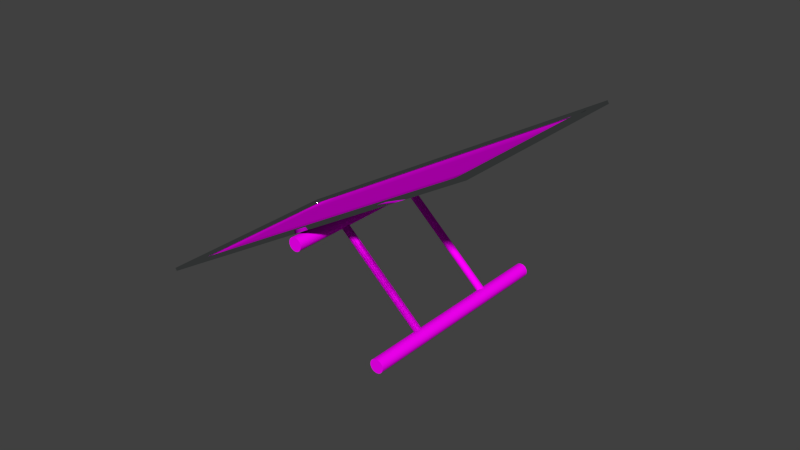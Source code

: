 # Source: solarzelle.blend  (saved by Blender 2.75.0; exported with 4.5.12 LTS)
import bpy
from mathutils import Matrix  # noqa: F401  (used for matrix-valued properties, if any)

bpy.ops.wm.read_factory_settings(use_empty=True)
scene = bpy.context.scene
scene.name = 'Scene'

# ---- collections
col_collection_1 = bpy.data.collections.new('Collection 1'); scene.collection.children.link(col_collection_1)

# ---- images (referenced by path relative to the original .blend; pixels are not part of the script)
import os
ASSET_DIR = os.environ.get("B2B_ASSET_DIR", "")  # directory of the original .blend (textures are referenced by path, not embedded)
HERE = os.path.dirname(os.path.abspath(__file__))  # packed textures are extracted next to this script under _unpacked/

def load_image(name, relpath, width, height, colorspace="sRGB"):
    """Load a texture the original file referenced (path relative to the .blend, or extracted next to this script)."""
    p = next((c for c in (os.path.join(HERE, relpath), os.path.join(ASSET_DIR, relpath)) if relpath and os.path.exists(c)), "")
    if p:
        img = bpy.data.images.load(p, check_existing=True)
        img.name = name
    else:  # same state as the original file: an image datablock whose file is absent (Cycles renders it pink)
        img = bpy.data.images.new(name, width, height)
        img.source = "FILE"
        img.filepath = "//" + (relpath or name)
    img.colorspace_settings.name = colorspace
    return img
img_solarzellentextur_512_jpg = load_image('solarzellentextur_512.jpg', 'solarzellentextur_512.jpg', 1024, 1024, 'sRGB')

# ---- materials (node trees are filled in below, after node groups)
mat_material_001 = bpy.data.materials.new('Material.001')
mat_material_001.alpha_threshold = 0.0
mat_material_001.roughness = 0.5
mat_material_002 = bpy.data.materials.new('Material.002')
mat_material_002.alpha_threshold = 0.0
mat_material_002.roughness = 0.5
mat_material_003 = bpy.data.materials.new('Material.003')
mat_material_003.alpha_threshold = 0.0
mat_material_003.roughness = 0.5

# ---- material node trees
mat_material_001.use_nodes = True; mat_material_001.node_tree.nodes.clear()
_N = mat_material_001.node_tree.nodes; _L = mat_material_001.node_tree.links
n0 = _N.new('ShaderNodeOutputMaterial'); n0.name = 'Material Output'; n0.location = (300, 300)
n1 = _N.new('ShaderNodeBsdfDiffuse'); n1.name = 'Diffuse BSDF'; n1.location = (10, 300)
n2 = _N.new('ShaderNodeTexImage'); n2.name = 'Image Texture'; n2.location = (-180, 300)
n2.width = 140
n2.image = img_solarzellentextur_512_jpg
_L.new(n1.outputs[0], n0.inputs[0])
_L.new(n2.outputs[0], n1.inputs[0])
n0.is_active_output = True
mat_material_002.use_nodes = True; mat_material_002.node_tree.nodes.clear()
_N = mat_material_002.node_tree.nodes; _L = mat_material_002.node_tree.links
n0 = _N.new('ShaderNodeOutputMaterial'); n0.name = 'Material Output'; n0.location = (300, 300)
n1 = _N.new('ShaderNodeBsdfAnisotropic'); n1.name = 'Glossy BSDF'; n1.location = (10, 300)
n1.distribution = 'GGX'
n1.inputs[0].default_value = (0.551, 0.6038, 0.6038, 1.0)
n1.inputs[1].default_value = 0.0
_L.new(n1.outputs[0], n0.inputs[0])
n0.is_active_output = True
mat_material_003.use_nodes = True; mat_material_003.node_tree.nodes.clear()
_N = mat_material_003.node_tree.nodes; _L = mat_material_003.node_tree.links
n0 = _N.new('ShaderNodeOutputMaterial'); n0.name = 'Material Output'; n0.location = (300, 300)
n1 = _N.new('ShaderNodeBsdfDiffuse'); n1.name = 'Diffuse BSDF'; n1.location = (10, 300)
_L.new(n1.outputs[0], n0.inputs[0])
n0.is_active_output = True

# ---- world
world_world = bpy.data.worlds.new('World'); scene.world = world_world
world_world.color = (0.05088, 0.05088, 0.05088)
world_world.use_sun_shadow = False
world_world.sun_shadow_jitter_overblur = 0.0
world_world.cycles.sampling_method = 'MANUAL'
world_world.cycles.sample_map_resolution = 256

# ---- meshes
me_circle_008 = bpy.data.meshes.new('Circle.008')
me_circle_008.from_pydata([(0.0, 1.0, 0.0), (-0.1951, 0.9808, 0.0), (-0.3827, 0.9239, 0.0), (-0.5556, 0.8315, 0.0), (-0.7071, 0.7071, 0.0), (-0.8315, 0.5556, 0.0), (-0.9239, 0.3827, 0.0), (-0.9808, 0.1951, 0.0), (-1.0, 7.55e-08, 0.0), (-0.9808, -0.1951, 0.0), (-0.9239, -0.3827, 0.0), (-0.8315, -0.5556, 0.0), (-0.7071, -0.7071, 0.0), (-0.5556, -0.8315, 0.0), (-0.3827, -0.9239, 0.0), (-0.1951, -0.9808, 0.0), (3.258e-07, -1.0, 0.0), (0.1951, -0.9808, 0.0), (0.3827, -0.9239, 0.0), (0.5556, -0.8315, 0.0), (0.7071, -0.7071, 0.0), (0.8315, -0.5556, 0.0), (0.9239, -0.3827, 0.0), (0.9808, -0.1951, 0.0), (1.0, 9.656e-07, 0.0), (0.9808, 0.1951, 0.0), (0.9239, 0.3827, 0.0), (0.8315, 0.5556, 0.0), (0.7071, 0.7071, 0.0), (0.5556, 0.8315, 0.0), (0.3827, 0.9239, 0.0), (0.1951, 0.9808, 0.0), (-0.1951, 0.9808, 34.54), (0.0, 1.0, 34.54), (-0.3827, 0.9239, 34.54), (-0.5556, 0.8315, 34.54), (-0.7071, 0.7071, 34.54), (-0.8315, 0.5556, 34.54), (-0.9239, 0.3827, 34.54), (-0.9808, 0.1951, 34.54), (-1.0, 7.55e-08, 34.54), (-0.9808, -0.1951, 34.54), (-0.9239, -0.3827, 34.54), (-0.8315, -0.5556, 34.54), (-0.7071, -0.7071, 34.54), (-0.5556, -0.8315, 34.54), (-0.3827, -0.9239, 34.54), (-0.1951, -0.9808, 34.54), (3.258e-07, -1.0, 34.54), (0.1951, -0.9808, 34.54), (0.3827, -0.9239, 34.54), (0.5556, -0.8315, 34.54), (0.7071, -0.7071, 34.54), (0.8315, -0.5556, 34.54), (0.9239, -0.3827, 34.54), (0.9808, -0.1951, 34.54), (1.0, 9.656e-07, 34.54), (0.9808, 0.1951, 34.54), (0.9239, 0.3827, 34.54), (0.8315, 0.5556, 34.54), (0.7071, 0.7071, 34.54), (0.5556, 0.8315, 34.54), (0.3827, 0.9239, 34.54), (0.1951, 0.9808, 34.54), (0.0, -23.9, 0.0), (-0.1951, -23.92, 5.814e-09), (-0.3827, -23.98, 1.14e-08), (-0.5556, -24.07, 1.656e-08), (-0.7071, -24.2, 2.107e-08), (-0.8315, -24.35, 2.478e-08), (-0.9239, -24.52, 2.753e-08), (-0.9808, -24.71, 2.923e-08), (-1.0, -24.9, 2.98e-08), (-0.9808, -25.1, 2.923e-08), (-0.9239, -25.29, 2.753e-08), (-0.8315, -25.46, 2.478e-08), (-0.7071, -25.61, 2.107e-08), (-0.5556, -25.73, 1.656e-08), (-0.3827, -25.83, 1.14e-08), (-0.1951, -25.88, 5.814e-09), (3.258e-07, -25.9, -9.711e-15), (0.1951, -25.88, -5.814e-09), (0.3827, -25.83, -1.14e-08), (0.5556, -25.73, -1.656e-08), (0.7071, -25.61, -2.107e-08), (0.8315, -25.46, -2.478e-08), (0.9239, -25.29, -2.753e-08), (0.9808, -25.1, -2.923e-08), (1.0, -24.9, -2.98e-08), (0.9808, -24.71, -2.923e-08), (0.9239, -24.52, -2.753e-08), (0.8315, -24.35, -2.478e-08), (0.7071, -24.2, -2.107e-08), (0.5556, -24.07, -1.656e-08), (0.3827, -23.98, -1.14e-08), (0.1951, -23.92, -5.814e-09), (-0.1951, -23.92, 34.54), (1.029e-06, -23.9, 34.54), (-0.3827, -23.98, 34.54), (-0.5556, -24.07, 34.54), (-0.7071, -24.2, 34.54), (-0.8315, -24.35, 34.54), (-0.9239, -24.52, 34.54), (-0.9808, -24.71, 34.54), (-1.0, -24.9, 34.54), (-0.9808, -25.1, 34.54), (-0.9239, -25.29, 34.54), (-0.8315, -25.46, 34.54), (-0.7071, -25.61, 34.54), (-0.5556, -25.73, 34.54), (-0.3827, -25.83, 34.54), (-0.1951, -25.88, 34.54), (1.355e-06, -25.9, 34.54), (0.1951, -25.88, 34.54), (0.3827, -25.83, 34.54), (0.5556, -25.73, 34.54), (0.7071, -25.61, 34.54), (0.8315, -25.46, 34.54), (0.9239, -25.29, 34.54), (0.9808, -25.1, 34.54), (1.0, -24.9, 34.54), (0.9808, -24.71, 34.54), (0.9239, -24.52, 34.54), (0.8315, -24.35, 34.54), (0.7071, -24.2, 34.54), (0.5556, -24.07, 34.54), (0.3827, -23.98, 34.54), (0.1951, -23.92, 34.54), (0.0, -23.9, 0.0), (-0.1951, -23.92, 5.814e-09), (-0.3827, -23.98, 1.14e-08), (-0.5556, -24.07, 1.656e-08), (-0.7071, -24.2, 2.107e-08), (-0.8315, -24.35, 2.478e-08), (-0.9239, -24.52, 2.753e-08), (-0.9808, -24.71, 2.923e-08), (-1.0, -24.9, 2.98e-08), (-0.9808, -25.1, 2.923e-08), (-0.9239, -25.29, 2.753e-08), (-0.8315, -25.46, 2.478e-08), (-0.7071, -25.61, 2.107e-08), (-0.5556, -25.73, 1.656e-08), (-0.3827, -25.83, 1.14e-08), (-0.1951, -25.88, 5.814e-09), (3.258e-07, -25.9, -9.711e-15), (0.1951, -25.88, -5.814e-09), (0.3827, -25.83, -1.14e-08), (0.5556, -25.73, -1.656e-08), (0.7071, -25.61, -2.107e-08), (0.8315, -25.46, -2.478e-08), (0.9239, -25.29, -2.753e-08), (0.9808, -25.1, -2.923e-08), (1.0, -24.9, -2.98e-08), (0.9808, -24.71, -2.923e-08), (0.9239, -24.52, -2.753e-08), (0.8315, -24.35, -2.478e-08), (0.7071, -24.2, -2.107e-08), (0.5556, -24.07, -1.656e-08), (0.3827, -23.98, -1.14e-08), (0.1951, -23.92, -5.814e-09), (-0.1951, -23.92, 34.54), (1.029e-06, -23.9, 34.54), (-0.3827, -23.98, 34.54), (-0.5556, -24.07, 34.54), (-0.7071, -24.2, 34.54), (-0.8315, -24.35, 34.54), (-0.9239, -24.52, 34.54), (-0.9808, -24.71, 34.54), (-1.0, -24.9, 34.54), (-0.9808, -25.1, 34.54), (-0.9239, -25.29, 34.54), (-0.8315, -25.46, 34.54), (-0.7071, -25.61, 34.54), (-0.5556, -25.73, 34.54), (-0.3827, -25.83, 34.54), (-0.1951, -25.88, 34.54), (1.355e-06, -25.9, 34.54), (0.1951, -25.88, 34.54), (0.3827, -25.83, 34.54), (0.5556, -25.73, 34.54), (0.7071, -25.61, 34.54), (0.8315, -25.46, 34.54), (0.9239, -25.29, 34.54), (0.9808, -25.1, 34.54), (1.0, -24.9, 34.54), (0.9808, -24.71, 34.54), (0.9239, -24.52, 34.54), (0.8315, -24.35, 34.54), (0.7071, -24.2, 34.54), (0.5556, -24.07, 34.54), (0.3827, -23.98, 34.54), (0.1951, -23.92, 34.54), (1.195, 16.54, 2.683), (0.9281, 16.54, 2.927), (0.6185, 16.54, 3.115), (0.2783, 16.54, 3.238), (-0.07941, 16.54, 3.292), (-0.4408, 16.54, 3.276), (-0.7921, 16.54, 3.189), (-1.12, 16.54, 3.036), (-1.411, 16.54, 2.821), (-1.655, 16.54, 2.554), (-1.842, 16.54, 2.244), (-1.965, 16.54, 1.904), (-2.02, 16.54, 1.547), (-2.003, 16.54, 1.185), (-1.917, 16.54, 0.8339), (-1.763, 16.54, 0.5063), (-1.549, 16.54, 0.2148), (-1.282, 16.54, -0.02912), (-0.9722, 16.54, -0.2163), (-0.632, 16.54, -0.3394), (-0.2743, 16.54, -0.3939), (0.08715, 16.54, -0.3775), (0.4384, 16.54, -0.2909), (0.7661, 16.54, -0.1374), (1.057, 16.54, 0.07705), (1.301, 16.54, 0.3442), (1.489, 16.54, 0.6538), (1.612, 16.54, 0.994), (1.666, 16.54, 1.352), (1.65, 16.54, 1.713), (1.563, 16.54, 2.064), (1.41, 16.54, 2.392), (0.9281, -41.07, 2.927), (1.195, -41.07, 2.683), (0.6185, -41.07, 3.115), (0.2783, -41.07, 3.238), (-0.07941, -41.07, 3.292), (-0.4408, -41.07, 3.276), (-0.7921, -41.07, 3.189), (-1.12, -41.07, 3.036), (-1.411, -41.07, 2.821), (-1.655, -41.07, 2.554), (-1.842, -41.07, 2.244), (-1.965, -41.07, 1.904), (-2.02, -41.07, 1.547), (-2.003, -41.07, 1.185), (-1.917, -41.07, 0.8339), (-1.763, -41.07, 0.5062), (-1.549, -41.07, 0.2148), (-1.282, -41.07, -0.02912), (-0.9722, -41.07, -0.2163), (-0.632, -41.07, -0.3394), (-0.2743, -41.07, -0.3939), (0.08714, -41.07, -0.3775), (0.4384, -41.07, -0.2909), (0.7661, -41.07, -0.1374), (1.057, -41.07, 0.07705), (1.301, -41.07, 0.3442), (1.489, -41.07, 0.6538), (1.612, -41.07, 0.994), (1.666, -41.07, 1.352), (1.65, -41.07, 1.713), (1.563, -41.07, 2.064), (1.41, -41.07, 2.392), (1.862, 16.54, 36.06), (1.594, 16.54, 36.31), (1.285, 16.54, 36.5), (0.9445, 16.54, 36.62), (0.5868, 16.54, 36.67), (0.2254, 16.54, 36.66), (-0.1259, 16.54, 36.57), (-0.4535, 16.54, 36.42), (-0.7449, 16.54, 36.2), (-0.9889, 16.54, 35.93), (-1.176, 16.54, 35.63), (-1.299, 16.54, 35.28), (-1.354, 16.54, 34.93), (-1.337, 16.54, 34.57), (-1.251, 16.54, 34.21), (-1.097, 16.54, 33.89), (-0.8827, 16.54, 33.6), (-0.6156, 16.54, 33.35), (-0.3059, 16.54, 33.16), (0.03427, 16.54, 33.04), (0.392, 16.54, 32.99), (0.7534, 16.54, 33.0), (1.105, 16.54, 33.09), (1.432, 16.54, 33.24), (1.724, 16.54, 33.46), (1.968, 16.54, 33.72), (2.155, 16.54, 34.03), (2.278, 16.54, 34.37), (2.332, 16.54, 34.73), (2.316, 16.54, 35.09), (2.229, 16.54, 35.45), (2.076, 16.54, 35.77), (1.594, -41.07, 36.31), (1.862, -41.07, 36.06), (1.285, -41.07, 36.5), (0.9445, -41.07, 36.62), (0.5868, -41.07, 36.67), (0.2254, -41.07, 36.66), (-0.1259, -41.07, 36.57), (-0.4535, -41.07, 36.42), (-0.7449, -41.07, 36.2), (-0.9889, -41.07, 35.93), (-1.176, -41.07, 35.63), (-1.299, -41.07, 35.28), (-1.354, -41.07, 34.93), (-1.337, -41.07, 34.57), (-1.251, -41.07, 34.21), (-1.097, -41.07, 33.89), (-0.8827, -41.07, 33.6), (-0.6156, -41.07, 33.35), (-0.3059, -41.07, 33.16), (0.03427, -41.07, 33.04), (0.392, -41.07, 32.99), (0.7534, -41.07, 33.0), (1.105, -41.07, 33.09), (1.432, -41.07, 33.24), (1.724, -41.07, 33.46), (1.968, -41.07, 33.72), (2.155, -41.07, 34.03), (2.278, -41.07, 34.37), (2.332, -41.07, 34.73), (2.316, -41.07, 35.09), (2.229, -41.07, 35.45), (2.076, -41.07, 35.77), (-49.0, -39.48, 53.17), (53.63, -39.48, 19.77), (-48.74, -25.99, 53.99), (41.07, -39.48, 24.76), (-49.0, 14.49, 53.17), (2.314, -39.48, 36.47), (53.63, 14.49, 19.77), (-10.25, -39.48, 41.46), (2.314, 14.49, 36.47), (-49.0, -12.5, 53.17), (27.97, -39.48, 28.12), (53.9, 0.9946, 20.59), (-35.91, 14.49, 49.81), (15.41, 14.49, 33.11), (-23.35, -39.48, 44.82), (53.63, -12.5, 19.77), (-48.74, 0.9946, 53.99), (15.41, -39.48, 33.11), (2.314, -12.5, 36.47), (-23.35, 14.49, 44.82), (27.97, 14.49, 28.12), (27.97, -12.5, 28.12), (-23.35, -12.5, 44.82), (-35.91, -39.48, 49.81), (53.9, -25.99, 20.59), (-49.0, -25.99, 53.17), (40.8, -39.48, 23.95), (-10.25, 14.49, 41.46), (41.07, 14.49, 24.76), (41.07, 14.49, 24.76), (-10.52, -39.48, 40.65), (53.63, 0.9946, 19.77), (-10.25, 14.49, 41.46), (53.9, -25.99, 20.59), (2.314, 0.9946, 36.47), (-36.17, 14.49, 49.0), (15.14, 14.49, 32.3), (-49.0, 0.9946, 53.17), (15.14, -39.48, 32.3), (-35.91, -39.48, 49.81), (15.41, -39.48, 33.11), (-48.74, 0.9946, 53.99), (-36.17, -39.48, 49.0), (53.63, -25.99, 19.77), (15.41, 14.49, 33.11), (-35.91, 14.49, 49.81), (2.314, -25.99, 36.47), (-10.52, 14.49, 40.65), (40.8, 14.49, 23.95), (27.97, 0.9946, 28.12), (27.97, -25.99, 28.12), (15.14, -12.5, 32.3), (40.8, -12.5, 23.95), (-23.35, 0.9946, 44.82), (-23.35, -25.99, 44.82), (-36.17, -12.5, 49.0), (-10.52, -12.5, 40.65), (53.9, 0.9946, 20.59), (-10.25, -39.48, 41.46), (41.07, -39.48, 24.76), (-48.74, -25.99, 53.99), (28.24, 14.49, 28.94), (-23.08, 14.49, 45.64), (53.9, -12.5, 20.59), (-23.08, -39.48, 45.64), (28.24, -39.48, 28.94), (-48.74, -12.5, 53.99), (2.58, 14.49, 37.29), (53.9, 14.49, 20.59), (2.58, -39.48, 37.29), (-48.74, 14.49, 53.99), (-10.52, -25.99, 40.65), (-36.17, -25.99, 49.0), (-36.17, 0.9946, 49.0), (40.8, -25.99, 23.95), (15.14, -25.99, 32.3), (15.14, 0.9946, 32.3), (40.8, 0.9946, 23.95), (-10.52, 0.9946, 40.65), (53.9, -39.48, 20.59), (-48.74, -39.48, 53.99), (28.24, 14.49, 28.94), (-23.08, 14.49, 45.64), (53.9, -12.5, 20.59), (-23.08, -39.48, 45.64), (28.24, -39.48, 28.94), (-48.74, -12.5, 53.99), (2.58, 14.49, 37.29), (53.9, 14.49, 20.59), (2.58, -39.48, 37.29), (-48.74, 14.49, 53.99), (53.9, -39.48, 20.59), (-48.74, -39.48, 53.99), (-44.58, -24.9, 52.64), (37.95, -37.3, 25.78), (-9.211, -37.3, 41.13), (49.74, -0.09735, 21.94), (-32.79, 12.3, 48.8), (14.37, 12.3, 33.45), (-44.58, -0.09735, 52.64), (14.37, -37.3, 33.45), (-32.79, -37.3, 48.8), (49.74, -24.9, 21.94), (-9.211, 12.3, 41.13), (37.95, 12.3, 25.78), (26.16, 12.3, 29.62), (-21.0, 12.3, 44.96), (49.74, -12.5, 21.94), (-21.0, -37.3, 44.96), (26.16, -37.3, 29.62), (-44.58, -12.5, 52.64), (2.58, 12.3, 37.29), (49.74, 12.3, 21.94), (2.58, -37.3, 37.29), (-44.58, 12.3, 52.64), (49.74, -37.3, 21.94), (-44.58, -37.3, 52.64), (-44.82, -24.9, 51.93), (37.72, -37.3, 25.07), (-9.443, -37.3, 40.41), (49.51, -0.09735, 21.23), (-33.03, 12.3, 48.09), (14.14, 12.3, 32.74), (-44.82, -0.09735, 51.93), (14.14, -37.3, 32.74), (-33.03, -37.3, 48.09), (49.51, -24.9, 21.23), (-9.443, 12.3, 40.41), (37.72, 12.3, 25.07), (25.93, 12.3, 28.9), (-21.23, 12.3, 44.25), (49.51, -12.5, 21.23), (-21.23, -37.3, 44.25), (25.93, -37.3, 28.9), (-44.82, -12.5, 51.93), (2.348, 12.3, 36.58), (49.51, 12.3, 21.23), (2.348, -37.3, 36.58), (-44.82, 12.3, 51.93), (49.51, -37.3, 21.23), (-44.82, -37.3, 51.93), (-49.0, -39.48, 53.17), (53.63, -39.48, 19.77), (-49.0, 14.49, 53.17), (2.314, -39.48, 36.47), (53.63, 14.49, 19.77), (2.314, 14.49, 36.47), (-49.0, -12.5, 53.17), (27.97, -39.48, 28.12), (-23.35, -39.48, 44.82), (53.63, -12.5, 19.77), (-23.35, 14.49, 44.82), (27.97, 14.49, 28.12), (-49.0, -25.99, 53.17), (40.8, -39.48, 23.95), (-10.52, -39.48, 40.65), (53.63, 0.9946, 19.77), (-36.17, 14.49, 49.0), (15.14, 14.49, 32.3), (-49.0, 0.9946, 53.17), (15.14, -39.48, 32.3), (-36.17, -39.48, 49.0), (53.63, -25.99, 19.77), (-10.52, 14.49, 40.65), (40.8, 14.49, 23.95), (1.052, -12.77, 35.96), (2.077, -12.77, 35.63), (1.052, -12.23, 35.96), (1.565, -12.77, 35.8), (2.077, -12.23, 35.63), (1.565, -12.23, 35.8), (1.052, -12.5, 35.96), (1.821, -12.77, 35.71), (1.308, -12.77, 35.88), (2.077, -12.5, 35.63), (1.308, -12.23, 35.88), (1.821, -12.23, 35.71), (1.052, -12.63, 35.96), (1.949, -12.77, 35.67), (1.436, -12.77, 35.84), (2.077, -12.36, 35.63), (1.18, -12.23, 35.92), (1.693, -12.23, 35.76), (1.052, -12.36, 35.96), (1.693, -12.77, 35.76), (1.18, -12.77, 35.92), (2.077, -12.63, 35.63), (1.436, -12.23, 35.84), (1.949, -12.23, 35.67)], [], [(1, 0, 31, 30, 29, 28, 27, 26, 25, 24, 23, 22, 21, 20, 19, 18, 17, 16, 15, 14, 13, 12, 11, 10, 9, 8, 7, 6, 5, 4, 3, 2), (32, 34, 35, 36, 37, 38, 39, 40, 41, 42, 43, 44, 45, 46, 47, 48, 49, 50, 51, 52, 53, 54, 55, 56, 57, 58, 59, 60, 61, 62, 63, 33), (24, 25, 57, 56), (11, 12, 44, 43), (25, 26, 58, 57), (12, 13, 45, 44), (26, 27, 59, 58), (13, 14, 46, 45), (0, 1, 32, 33), (27, 28, 60, 59), (14, 15, 47, 46), (1, 2, 34, 32), (28, 29, 61, 60), (15, 16, 48, 47), (2, 3, 35, 34), (29, 30, 62, 61), (16, 17, 49, 48), (3, 4, 36, 35), (30, 31, 63, 62), (17, 18, 50, 49), (4, 5, 37, 36), (31, 0, 33, 63), (18, 19, 51, 50), (5, 6, 38, 37), (19, 20, 52, 51), (6, 7, 39, 38), (20, 21, 53, 52), (7, 8, 40, 39), (21, 22, 54, 53), (8, 9, 41, 40), (22, 23, 55, 54), (9, 10, 42, 41), (23, 24, 56, 55), (10, 11, 43, 42), (65, 64, 95, 94, 93, 92, 91, 90, 89, 88, 87, 86, 85, 84, 83, 82, 81, 80, 79, 78, 77, 76, 75, 74, 73, 72, 71, 70, 69, 68, 67, 66), (96, 98, 99, 100, 101, 102, 103, 104, 105, 106, 107, 108, 109, 110, 111, 112, 113, 114, 115, 116, 117, 118, 119, 120, 121, 122, 123, 124, 125, 126, 127, 97), (88, 89, 121, 120), (75, 76, 108, 107), (89, 90, 122, 121), (76, 77, 109, 108), (90, 91, 123, 122), (77, 78, 110, 109), (64, 65, 96, 97), (91, 92, 124, 123), (78, 79, 111, 110), (65, 66, 98, 96), (92, 93, 125, 124), (79, 80, 112, 111), (66, 67, 99, 98), (93, 94, 126, 125), (80, 81, 113, 112), (67, 68, 100, 99), (94, 95, 127, 126), (81, 82, 114, 113), (68, 69, 101, 100), (95, 64, 97, 127), (82, 83, 115, 114), (69, 70, 102, 101), (83, 84, 116, 115), (70, 71, 103, 102), (84, 85, 117, 116), (71, 72, 104, 103), (85, 86, 118, 117), (72, 73, 105, 104), (86, 87, 119, 118), (73, 74, 106, 105), (87, 88, 120, 119), (74, 75, 107, 106), (129, 128, 159, 158, 157, 156, 155, 154, 153, 152, 151, 150, 149, 148, 147, 146, 145, 144, 143, 142, 141, 140, 139, 138, 137, 136, 135, 134, 133, 132, 131, 130), (160, 162, 163, 164, 165, 166, 167, 168, 169, 170, 171, 172, 173, 174, 175, 176, 177, 178, 179, 180, 181, 182, 183, 184, 185, 186, 187, 188, 189, 190, 191, 161), (152, 153, 185, 184), (139, 140, 172, 171), (153, 154, 186, 185), (140, 141, 173, 172), (154, 155, 187, 186), (141, 142, 174, 173), (128, 129, 160, 161), (155, 156, 188, 187), (142, 143, 175, 174), (129, 130, 162, 160), (156, 157, 189, 188), (143, 144, 176, 175), (130, 131, 163, 162), (157, 158, 190, 189), (144, 145, 177, 176), (131, 132, 164, 163), (158, 159, 191, 190), (145, 146, 178, 177), (132, 133, 165, 164), (159, 128, 161, 191), (146, 147, 179, 178), (133, 134, 166, 165), (147, 148, 180, 179), (134, 135, 167, 166), (148, 149, 181, 180), (135, 136, 168, 167), (149, 150, 182, 181), (136, 137, 169, 168), (150, 151, 183, 182), (137, 138, 170, 169), (151, 152, 184, 183), (138, 139, 171, 170), (193, 192, 223, 222, 221, 220, 219, 218, 217, 216, 215, 214, 213, 212, 211, 210, 209, 208, 207, 206, 205, 204, 203, 202, 201, 200, 199, 198, 197, 196, 195, 194), (224, 226, 227, 228, 229, 230, 231, 232, 233, 234, 235, 236, 237, 238, 239, 240, 241, 242, 243, 244, 245, 246, 247, 248, 249, 250, 251, 252, 253, 254, 255, 225), (202, 203, 235, 234), (216, 217, 249, 248), (203, 204, 236, 235), (217, 218, 250, 249), (204, 205, 237, 236), (218, 219, 251, 250), (205, 206, 238, 237), (192, 193, 224, 225), (219, 220, 252, 251), (206, 207, 239, 238), (193, 194, 226, 224), (220, 221, 253, 252), (207, 208, 240, 239), (194, 195, 227, 226), (221, 222, 254, 253), (208, 209, 241, 240), (195, 196, 228, 227), (222, 223, 255, 254), (209, 210, 242, 241), (196, 197, 229, 228), (223, 192, 225, 255), (210, 211, 243, 242), (197, 198, 230, 229), (211, 212, 244, 243), (198, 199, 231, 230), (212, 213, 245, 244), (199, 200, 232, 231), (213, 214, 246, 245), (200, 201, 233, 232), (214, 215, 247, 246), (201, 202, 234, 233), (215, 216, 248, 247), (257, 256, 287, 286, 285, 284, 283, 282, 281, 280, 279, 278, 277, 276, 275, 274, 273, 272, 271, 270, 269, 268, 267, 266, 265, 264, 263, 262, 261, 260, 259, 258), (288, 290, 291, 292, 293, 294, 295, 296, 297, 298, 299, 300, 301, 302, 303, 304, 305, 306, 307, 308, 309, 310, 311, 312, 313, 314, 315, 316, 317, 318, 319, 289), (266, 267, 299, 298), (280, 281, 313, 312), (267, 268, 300, 299), (281, 282, 314, 313), (268, 269, 301, 300), (282, 283, 315, 314), (269, 270, 302, 301), (256, 257, 288, 289), (283, 284, 316, 315), (270, 271, 303, 302), (257, 258, 290, 288), (284, 285, 317, 316), (271, 272, 304, 303), (258, 259, 291, 290), (285, 286, 318, 317), (272, 273, 305, 304), (259, 260, 292, 291), (286, 287, 319, 318), (273, 274, 306, 305), (260, 261, 293, 292), (287, 256, 289, 319), (274, 275, 307, 306), (261, 262, 294, 293), (275, 276, 308, 307), (262, 263, 295, 294), (276, 277, 309, 308), (263, 264, 296, 295), (277, 278, 310, 309), (264, 265, 297, 296), (278, 279, 311, 310), (265, 266, 298, 297), (279, 280, 312, 311), (360, 389, 409, 337), (380, 386, 406, 322), (398, 354, 328, 367), (397, 351, 326, 368), (396, 369, 340, 356), (395, 370, 341, 371), (394, 363, 335, 372), (393, 373, 339, 355), (392, 374, 342, 375), (391, 366, 338, 376), (385, 360, 337, 405), (400, 380, 322, 412), (359, 400, 412, 343), (379, 385, 405, 323), (399, 379, 323, 411), (353, 399, 411, 344), (321, 346, 379, 399), (340, 368, 349, 381), (350, 334, 384, 378), (357, 324, 390, 361), (320, 345, 380, 400), (339, 367, 352, 382), (356, 340, 381, 364), (363, 321, 399, 353), (326, 351, 377, 388), (330, 358, 360, 385), (355, 339, 382, 365), (362, 320, 400, 359), (325, 350, 378, 389), (329, 357, 361, 386), (346, 330, 385, 379), (368, 326, 388, 349), (328, 356, 364, 387), (335, 363, 353, 383), (374, 391, 376, 342), (334, 350, 391, 374), (350, 325, 366, 391), (345, 392, 375, 329), (320, 362, 392, 345), (362, 334, 374, 392), (357, 393, 355, 324), (329, 375, 393, 357), (375, 342, 373, 393), (370, 394, 372, 341), (330, 346, 394, 370), (346, 321, 363, 394), (366, 395, 371, 338), (325, 358, 395, 366), (358, 330, 370, 395), (354, 396, 356, 328), (338, 371, 396, 354), (371, 341, 369, 396), (369, 397, 368, 340), (341, 372, 397, 369), (372, 335, 351, 397), (373, 398, 367, 339), (342, 376, 398, 373), (376, 338, 354, 398), (345, 329, 386, 380), (367, 328, 387, 352), (324, 355, 365, 390), (334, 362, 359, 384), (351, 335, 383, 377), (358, 325, 389, 360), (386, 361, 336, 406), (381, 349, 348, 401), (361, 390, 410, 336), (387, 364, 333, 407), (382, 352, 347, 402), (364, 381, 401, 333), (390, 365, 332, 410), (383, 353, 344, 403), (365, 382, 402, 332), (349, 388, 408, 348), (388, 377, 331, 408), (384, 359, 343, 404), (377, 383, 403, 331), (352, 387, 407, 347), (389, 378, 327, 409), (378, 384, 404, 327), (401, 348, 424, 425), (344, 411, 435, 422), (410, 332, 417, 434), (327, 404, 428, 415), (407, 333, 418, 431), (408, 331, 416, 432), (331, 403, 427, 416), (406, 336, 419, 430), (322, 406, 430, 413), (409, 327, 415, 433), (332, 402, 426, 417), (347, 407, 431, 423), (323, 405, 429, 414), (411, 323, 414, 435), (333, 401, 425, 418), (348, 408, 432, 424), (412, 322, 413, 436), (336, 410, 434, 419), (403, 344, 422, 427), (405, 337, 420, 429), (337, 409, 433, 420), (402, 347, 423, 426), (404, 343, 421, 428), (343, 412, 436, 421), (425, 424, 448, 449), (435, 414, 438, 459), (434, 417, 441, 458), (420, 433, 457, 444), (413, 430, 454, 437), (436, 413, 437, 460), (431, 418, 442, 455), (421, 436, 460, 445), (414, 429, 453, 438), (430, 419, 443, 454), (422, 435, 459, 446), (415, 428, 452, 439), (429, 420, 444, 453), (423, 431, 455, 447), (416, 427, 451, 440), (428, 421, 445, 452), (424, 432, 456, 448), (417, 426, 450, 441), (427, 422, 446, 451), (432, 416, 440, 456), (418, 425, 449, 442), (426, 423, 447, 450), (433, 415, 439, 457), (419, 434, 458, 443), (362, 320, 461, 481), (339, 355, 477, 471), (330, 358, 480, 468), (351, 326, 465, 476), (363, 321, 462, 482), (340, 356, 478, 472), (339, 367, 483, 471), (320, 345, 473, 461), (357, 324, 463, 479), (350, 334, 469, 475), (340, 368, 484, 472), (321, 346, 474, 462), (325, 358, 480, 464), (335, 351, 476, 470), (362, 334, 469, 481), (355, 324, 463, 477), (328, 367, 483, 466), (329, 345, 473, 467), (363, 335, 470, 482), (328, 356, 478, 466), (326, 368, 484, 465), (346, 330, 468, 474), (329, 357, 479, 467), (325, 350, 475, 464), (472, 484, 508, 496), (477, 463, 487, 501), (464, 480, 504, 488), (467, 473, 497, 491), (466, 478, 502, 490), (481, 461, 485, 505), (474, 468, 492, 498), (467, 479, 503, 491), (482, 462, 486, 506), (475, 469, 493, 499), (468, 480, 504, 492), (466, 483, 507, 490), (461, 473, 497, 485), (470, 476, 500, 494), (481, 469, 493, 505), (465, 484, 508, 489), (462, 474, 498, 486), (471, 477, 501, 495), (482, 470, 494, 506), (464, 475, 499, 488), (472, 478, 502, 496), (471, 483, 507, 495), (476, 465, 489, 500), (479, 463, 487, 503)])
me_circle_008.polygons.foreach_set('use_smooth', [0, 0, 0, 0, 0, 0, 0, 0, 0, 0, 0, 0, 0, 0, 0, 0, 0, 0, 0, 0, 0, 0, 0, 0, 0, 0, 0, 0, 0, 0, 0, 0, 0, 0, 0, 0, 0, 0, 0, 0, 0, 0, 0, 0, 0, 0, 0, 0, 0, 0, 0, 0, 0, 0, 0, 0, 0, 0, 0, 0, 0, 0, 0, 0, 0, 0, 0, 0, 0, 0, 0, 0, 0, 0, 0, 0, 0, 0, 0, 0, 0, 0, 0, 0, 0, 0, 0, 0, 0, 0, 0, 0, 0, 0, 0, 0, 0, 0, 0, 0, 0, 0, 0, 0, 0, 0, 0, 0, 0, 0, 0, 0, 0, 0, 0, 0, 0, 0, 0, 0, 0, 0, 0, 0, 0, 0, 0, 0, 0, 0, 0, 0, 0, 0, 0, 0, 0, 0, 0, 0, 0, 0, 0, 0, 0, 0, 0, 0, 0, 0, 0, 0, 0, 0, 0, 0, 0, 0, 0, 0, 0, 0, 0, 0, 0, 0, 0, 0, 0, 0, 1, 1, 1, 1, 1, 1, 1, 1, 1, 1, 1, 1, 1, 1, 1, 1, 1, 1, 1, 1, 1, 1, 1, 1, 1, 1, 1, 1, 1, 1, 1, 1, 1, 1, 1, 1, 1, 1, 1, 1, 1, 1, 1, 1, 1, 1, 1, 1, 1, 1, 1, 1, 1, 1, 1, 1, 1, 1, 1, 1, 1, 1, 1, 1, 1, 1, 1, 1, 1, 1, 1, 1, 1, 1, 1, 1, 1, 1, 1, 1, 1, 1, 1, 1, 1, 1, 1, 1, 1, 1, 1, 1, 1, 1, 1, 1, 1, 1, 1, 1, 1, 1, 1, 1, 1, 1, 1, 1, 1, 1, 1, 1, 1, 1, 1, 1, 1, 1, 1, 1, 1, 1, 1, 1, 1, 1, 1, 1, 1, 1, 1, 1, 1, 1, 1, 1, 1, 1, 1, 1, 1, 1, 1, 1, 1, 1, 1, 1, 1, 1, 1, 1, 1, 1, 1, 1, 1, 1, 1, 1, 1, 1, 1, 1, 1, 1, 1, 1, 1, 1, 1, 1, 1, 1, 1, 1])
me_circle_008.polygons.foreach_set('material_index', [0, 0, 0, 0, 0, 0, 0, 0, 0, 0, 0, 0, 0, 0, 0, 0, 0, 0, 0, 0, 0, 0, 0, 0, 0, 0, 0, 0, 0, 0, 0, 0, 0, 0, 0, 0, 0, 0, 0, 0, 0, 0, 0, 0, 0, 0, 0, 0, 0, 0, 0, 0, 0, 0, 0, 0, 0, 0, 0, 0, 0, 0, 0, 0, 0, 0, 0, 0, 0, 0, 0, 0, 0, 0, 0, 0, 0, 0, 0, 0, 0, 0, 0, 0, 0, 0, 0, 0, 0, 0, 0, 0, 0, 0, 0, 0, 0, 0, 0, 0, 0, 0, 0, 0, 0, 0, 0, 0, 0, 0, 0, 0, 0, 0, 0, 0, 0, 0, 0, 0, 0, 0, 0, 0, 0, 0, 0, 0, 0, 0, 0, 0, 0, 0, 0, 0, 0, 0, 0, 0, 0, 0, 0, 0, 0, 0, 0, 0, 0, 0, 0, 0, 0, 0, 0, 0, 0, 0, 0, 0, 0, 0, 0, 0, 0, 0, 0, 0, 0, 0, 1, 1, 0, 0, 0, 0, 0, 0, 0, 0, 1, 1, 1, 1, 1, 1, 1, 1, 1, 1, 1, 1, 1, 1, 1, 1, 1, 1, 1, 1, 1, 1, 1, 1, 0, 0, 0, 0, 0, 0, 0, 0, 0, 0, 0, 0, 0, 0, 0, 0, 0, 0, 0, 0, 0, 0, 0, 0, 1, 1, 1, 1, 1, 1, 1, 1, 1, 1, 1, 1, 1, 1, 1, 1, 1, 1, 1, 1, 1, 1, 1, 1, 1, 1, 1, 1, 1, 1, 1, 1, 1, 1, 1, 1, 1, 1, 1, 1, 1, 1, 1, 1, 1, 1, 1, 1, 1, 1, 1, 1, 1, 1, 1, 1, 1, 1, 1, 1, 1, 1, 1, 1, 1, 1, 1, 1, 1, 1, 1, 1, 1, 1, 1, 1, 1, 1, 1, 1, 1, 1, 1, 1, 1, 1, 1, 1, 1, 1, 1, 1, 1, 1, 1, 1, 1, 1, 1, 1, 1, 1, 1, 1, 1, 1, 1, 1, 1, 1, 1, 1, 1, 1, 1, 1, 1, 1])
_uv = me_circle_008.uv_layers.new(name='UVMap')
_uv.uv.foreach_set('vector', [0.0, 0.0, 0.0, 0.0, 0.0, 0.0, 0.0, 0.0, 0.0, 0.0, 0.0, 0.0, 0.0, 0.0, 0.0, 0.0, 0.0, 0.0, 0.0, 0.0, 0.0, 0.0, 0.0, 0.0, 0.0, 0.0, 0.0, 0.0, 0.0, 0.0, 0.0, 0.0, 0.0, 0.0, 0.0, 0.0, 0.0, 0.0, 0.0, 0.0, 0.0, 0.0, 0.0, 0.0, 0.0, 0.0, 0.0, 0.0, 0.0, 0.0, 0.0, 0.0, 0.0, 0.0, 0.0, 0.0, 0.0, 0.0, 0.0, 0.0, 0.0, 0.0, 0.0, 0.0, 0.0, 0.0, 0.0, 0.0, 0.0, 0.0, 0.0, 0.0, 0.0, 0.0, 0.0, 0.0, 0.0, 0.0, 0.0, 0.0, 0.0, 0.0, 0.0, 0.0, 0.0, 0.0, 0.0, 0.0, 0.0, 0.0, 0.0, 0.0, 0.0, 0.0, 0.0, 0.0, 0.0, 0.0, 0.0, 0.0, 0.0, 0.0, 0.0, 0.0, 0.0, 0.0, 0.0, 0.0, 0.0, 0.0, 0.0, 0.0, 0.0, 0.0, 0.0, 0.0, 0.0, 0.0, 0.0, 0.0, 0.0, 0.0, 0.0, 0.0, 0.0, 0.0, 0.0, 0.0, 0.0, 0.0, 0.0, 0.0, 0.0, 0.0, 0.0, 0.0, 0.0, 0.0, 0.0, 0.0, 0.0, 0.0, 0.0, 0.0, 0.0, 0.0, 0.0, 0.0, 0.0, 0.0, 0.0, 0.0, 0.0, 0.0, 0.0, 0.0, 0.0, 0.0, 0.0, 0.0, 0.0, 0.0, 0.0, 0.0, 0.0, 0.0, 0.0, 0.0, 0.0, 0.0, 0.0, 0.0, 0.0, 0.0, 0.0, 0.0, 0.0, 0.0, 0.0, 0.0, 0.0, 0.0, 0.0, 0.0, 0.0, 0.0, 0.0, 0.0, 0.0, 0.0, 0.0, 0.0, 0.0, 0.0, 0.0, 0.0, 0.0, 0.0, 0.0, 0.0, 0.0, 0.0, 0.0, 0.0, 0.0, 0.0, 0.0, 0.0, 0.0, 0.0, 0.0, 0.0, 0.0, 0.0, 0.0, 0.0, 0.0, 0.0, 0.0, 0.0, 0.0, 0.0, 0.0, 0.0, 0.0, 0.0, 0.0, 0.0, 0.0, 0.0, 0.0, 0.0, 0.0, 0.0, 0.0, 0.0, 0.0, 0.0, 0.0, 0.0, 0.0, 0.0, 0.0, 0.0, 0.0, 0.0, 0.0, 0.0, 0.0, 0.0, 0.0, 0.0, 0.0, 0.0, 0.0, 0.0, 0.0, 0.0, 0.0, 0.0, 0.0, 0.0, 0.0, 0.0, 0.0, 0.0, 0.0, 0.0, 0.0, 0.0, 0.0, 0.0, 0.0, 0.0, 0.0, 0.0, 0.0, 0.0, 0.0, 0.0, 0.0, 0.0, 0.0, 0.0, 0.0, 0.0, 0.0, 0.0, 0.0, 0.0, 0.0, 0.0, 0.0, 0.0, 0.0, 0.0, 0.0, 0.0, 0.0, 0.0, 0.0, 0.0, 0.0, 0.0, 0.0, 0.0, 0.0, 0.0, 0.0, 0.0, 0.0, 0.0, 0.0, 0.0, 0.0, 0.0, 0.0, 0.0, 0.0, 0.0, 0.0, 0.0, 0.0, 0.0, 0.0, 0.0, 0.0, 0.0, 0.0, 0.0, 0.0, 0.0, 0.0, 0.0, 0.0, 0.0, 0.0, 0.0, 0.0, 0.0, 0.0, 0.0, 0.0, 0.0, 0.0, 0.0, 0.0, 0.0, 0.0, 0.0, 0.0, 0.0, 0.0, 0.0, 0.0, 0.0, 0.0, 0.0, 0.0, 0.0, 0.0, 0.0, 0.0, 0.0, 0.0, 0.0, 0.0, 0.0, 0.0, 0.0, 0.0, 0.0, 0.0, 0.0, 0.0, 0.0, 0.0, 0.0, 0.0, 0.0, 0.0, 0.0, 0.0, 0.0, 0.0, 0.0, 0.0, 0.0, 0.0, 0.0, 0.0, 0.0, 0.0, 0.0, 0.0, 0.0, 0.0, 0.0, 0.0, 0.0, 0.0, 0.0, 0.0, 0.0, 0.0, 0.0, 0.0, 0.0, 0.0, 0.0, 0.0, 0.0, 0.0, 0.0, 0.0, 0.0, 0.0, 0.0, 0.0, 0.0, 0.0, 0.0, 0.0, 0.0, 0.0, 0.0, 0.0, 0.0, 0.0, 0.0, 0.0, 0.0, 0.0, 0.0, 0.0, 0.0, 0.0, 0.0, 0.0, 0.0, 0.0, 0.0, 0.0, 0.0, 0.0, 0.0, 0.0, 0.0, 0.0, 0.0, 0.0, 0.0, 0.0, 0.0, 0.0, 0.0, 0.0, 0.0, 0.0, 0.0, 0.0, 0.0, 0.0, 0.0, 0.0, 0.0, 0.0, 0.0, 0.0, 0.0, 0.0, 0.0, 0.0, 0.0, 0.0, 0.0, 0.0, 0.0, 0.0, 0.0, 0.0, 0.0, 0.0, 0.0, 0.0, 0.0, 0.0, 0.0, 0.0, 0.0, 0.0, 0.0, 0.0, 0.0, 0.0, 0.0, 0.0, 0.0, 0.0, 0.0, 0.0, 0.0, 0.0, 0.0, 0.0, 0.0, 0.0, 0.0, 0.0, 0.0, 0.0, 0.0, 0.0, 0.0, 0.0, 0.0, 0.0, 0.0, 0.0, 0.0, 0.0, 0.0, 0.0, 0.0, 0.0, 0.0, 0.0, 0.0, 0.0, 0.0, 0.0, 0.0, 0.0, 0.0, 0.0, 0.0, 0.0, 0.0, 0.0, 0.0, 0.0, 0.0, 0.0, 0.0, 0.0, 0.0, 0.0, 0.0, 0.0, 0.0, 0.0, 0.0, 0.0, 0.0, 0.0, 0.0, 0.0, 0.0, 0.0, 0.0, 0.0, 0.0, 0.0, 0.0, 0.0, 0.0, 0.0, 0.0, 0.0, 0.0, 0.0, 0.0, 0.0, 0.0, 0.0, 0.0, 0.0, 0.0, 0.0, 0.0, 0.0, 0.0, 0.0, 0.0, 0.0, 0.0, 0.0, 0.0, 0.0, 0.0, 0.0, 0.0, 0.0, 0.0, 0.0, 0.0, 0.0, 0.0, 0.0, 0.0, 0.0, 0.0, 0.0, 0.0, 0.0, 0.0, 0.0, 0.0, 0.0, 0.0, 0.0, 0.0, 0.0, 0.0, 0.0, 0.0, 0.0, 0.0, 0.0, 0.0, 0.0, 0.0, 0.0, 0.0, 0.0, 0.0, 0.0, 0.0, 0.0, 0.0, 0.0, 0.0, 0.0, 0.0, 0.0, 0.0, 0.0, 0.0, 0.0, 0.0, 0.0, 0.0, 0.0, 0.0, 0.0, 0.0, 0.0, 0.0, 0.0, 0.0, 0.0, 0.0, 0.0, 0.0, 0.0, 0.0, 0.0, 0.0, 0.0, 0.0, 0.0, 0.0, 0.0, 0.0, 0.0, 0.0, 0.0, 0.0, 0.0, 0.0, 0.0, 0.0, 0.0, 0.0, 0.0, 0.0, 0.0, 0.0, 0.0, 0.0, 0.0, 0.0, 0.0, 0.0, 0.0, 0.0, 0.0, 0.0, 0.0, 0.0, 0.0, 0.0, 0.0, 0.0, 0.0, 0.0, 0.0, 0.0, 0.0, 0.0, 0.0, 0.0, 0.0, 0.0, 0.0, 0.0, 0.0, 0.0, 0.0, 0.0, 0.0, 0.0, 0.0, 0.0, 0.0, 0.0, 0.0, 0.0, 0.0, 0.0, 0.0, 0.0, 0.0, 0.0, 0.0, 0.0, 0.0, 0.0, 0.0, 0.0, 0.0, 0.0, 0.0, 0.0, 0.0, 0.0, 0.0, 0.0, 0.0, 0.0, 0.0, 0.0, 0.0, 0.0, 0.0, 0.0, 0.0, 0.0, 0.0, 0.0, 0.0, 0.0, 0.0, 0.0, 0.0, 0.0, 0.0, 0.0, 0.0, 0.0, 0.0, 0.0, 0.0, 0.0, 0.0, 0.0, 0.0, 0.0, 0.0, 0.0, 0.0, 0.0, 0.0, 0.0, 0.0, 0.0, 0.0, 0.0, 0.0, 0.0, 0.0, 0.0, 0.0, 0.0, 0.0, 0.0, 0.0, 0.0, 0.0, 0.0, 0.0, 0.0, 0.0, 0.0, 0.0, 0.0, 0.0, 0.0, 0.0, 0.0, 0.0, 0.0, 0.0, 0.0, 0.0, 0.0, 0.0, 0.0, 0.0, 0.0, 0.0, 0.0, 0.0, 0.0, 0.0, 0.0, 0.0, 0.0, 0.0, 0.0, 0.0, 0.0, 0.0, 0.0, 0.0, 0.0, 0.0, 0.0, 0.0, 0.0, 0.0, 0.0, 0.0, 0.0, 0.0, 0.0, 0.0, 0.0, 0.0, 0.0, 0.0, 0.0, 0.0, 0.0, 0.0, 0.0, 0.0, 0.0, 0.0, 0.0, 0.0, 0.0, 0.0, 0.0, 0.0, 0.0, 0.0, 0.0, 0.0, 0.0, 0.0, 0.0, 0.0, 0.0, 0.0, 0.0, 0.0, 0.0, 0.0, 0.0, 0.0, 0.0, 0.0, 0.0, 0.0, 0.0, 0.0, 0.0, 0.0, 0.0, 0.0, 0.0, 0.0, 0.0, 0.0, 0.0, 0.0, 0.0, 0.0, 0.0, 0.0, 0.0, 0.0, 0.0, 0.0, 0.0, 0.0, 0.0, 0.0, 0.0, 0.0, 0.0, 0.0, 0.0, 0.0, 0.0, 0.0, 0.0, 0.0, 0.0, 0.0, 0.0, 0.0, 0.0, 0.0, 0.0, 0.0, 0.0, 0.0, 0.0, 0.0, 0.0, 0.0, 0.0, 0.0, 0.0, 0.0, 0.0, 0.0, 0.0, 0.0, 0.0, 0.0, 0.0, 0.0, 0.0, 0.0, 0.0, 0.0, 0.0, 0.0, 0.0, 0.0, 0.0, 0.0, 0.0, 0.0, 0.0, 0.0, 0.0, 0.0, 0.0, 0.0, 0.0, 0.0, 0.0, 0.0, 0.0, 0.0, 0.0, 0.0, 0.0, 0.0, 0.0, 0.0, 0.0, 0.0, 0.0, 0.0, 0.0, 0.0, 0.0, 0.0, 0.0, 0.0, 0.0, 0.0, 0.0, 0.0, 0.0, 0.0, 0.0, 0.0, 0.0, 0.0, 0.0, 0.0, 0.0, 0.0, 0.0, 0.0, 0.0, 0.0, 0.0, 0.0, 0.0, 0.0, 0.0, 0.0, 0.0, 0.0, 0.0, 0.0, 0.0, 0.0, 0.0, 0.0, 0.0, 0.0, 0.0, 0.0, 0.0, 0.0, 0.0, 0.0, 0.0, 0.0, 0.0, 0.0, 0.0, 0.0, 0.0, 0.0, 0.0, 0.0, 0.0, 0.0, 0.0, 0.0, 0.0, 0.0, 0.0, 0.0, 0.0, 0.0, 0.0, 0.0, 0.0, 0.0, 0.0, 0.0, 0.0, 0.0, 0.0, 0.0, 0.0, 0.0, 0.0, 0.0, 0.0, 0.0, 0.0, 0.0, 0.0, 0.0, 0.0, 0.0, 0.0, 0.0, 0.0, 0.0, 0.0, 0.0, 0.0, 0.0, 0.0, 0.0, 0.0, 0.0, 0.0, 0.0, 0.0, 0.0, 0.0, 0.0, 0.0, 0.0, 0.0, 0.0, 0.0, 0.0, 0.0, 0.0, 0.0, 0.0, 0.0, 0.0, 0.0, 0.0, 0.0, 0.0, 0.0, 0.0, 0.0, 0.0, 0.0, 0.0, 0.0, 0.0, 0.0, 0.0, 0.0, 0.0, 0.0, 0.0, 0.0, 0.0, 0.0, 0.0, 0.0, 0.0, 0.0, 0.0, 0.0, 0.0, 0.0, 0.0, 0.0, 0.0, 0.0, 0.0, 0.0, 0.0, 0.0, 0.0, 0.0, 0.0, 0.0, 0.0, 0.0, 0.0, 0.0, 0.0, 0.0, 0.0, 0.0, 0.0, 0.0, 0.0, 0.0, 0.0, 0.0, 0.0, 0.0, 0.0, 0.0, 0.0, 0.0, 0.0, 0.0, 0.0, 0.0, 0.0, 0.0, 0.0, 0.0, 0.0, 0.0, 0.0, 0.0, 0.0, 0.0, 0.0, 0.0, 0.0, 0.0, 0.0, 0.0, 0.0, 0.0, 0.0, 0.0, 0.0, 0.0, 0.0, 0.0, 0.0, 0.0, 0.0, 0.0, 0.0, 0.0, 0.0, 0.0, 0.0, 0.0, 0.0, 0.0, 0.0, 0.0, 0.0, 0.0, 0.0, 0.0, 0.0, 0.0, 0.0, 0.0, 0.0, 0.0, 0.0, 0.0, 0.0, 0.0, 0.0, 0.0, 0.0, 0.0, 0.0, 0.0, 0.0, 0.0, 0.0, 0.0, 0.0, 0.0, 0.0, 0.0, 0.0, 0.0, 0.0, 0.0, 0.0, 0.0, 0.0, 0.0, 0.0, 0.0, 0.0, 0.0, 0.0, 0.0, 0.0, 0.0, 0.0, 0.0, 0.0, 0.0, 0.0, 0.0, 0.0, 0.0, 0.0, 0.0, 0.0, 0.0, 0.0, 0.0, 0.0, 0.0, 0.0, 0.0, 0.0, 0.0, 0.0, 0.0, 0.0, 0.0, 0.0, 0.0, 0.0, 0.0, 0.0, 0.0, 0.0, 0.0, 0.0, 0.0, 0.0, 0.0, 0.0, 0.0, 0.0, 0.0, 0.0, 0.0, 0.0, 0.0, 0.0, 0.0, 0.0, 0.0, 0.0, 0.0, 0.0, 0.0, 0.0, 0.0, 0.0, 0.0, 0.0, 0.0, 0.0, 0.0, 0.0, 0.0, 0.0, 0.0, 0.0, 0.0, 0.0, 0.0, 0.0, 0.0, 0.0, 0.0, 0.0, 0.0, 0.0, 0.0, 0.0, 0.0, 0.0, 0.0, 0.0, 0.0, 0.0, 0.0, 0.0, 0.0, 0.0, 0.0, 0.0, 0.0, 0.0, 0.0, 0.0, 0.0, 0.0, 0.0, 0.0, 0.0, 0.0, 0.0, 0.0, 0.0, 0.0, 0.0, 0.0, 0.0, 0.0, 0.0, 0.0, 0.0, 0.0, 0.0, 0.0, 0.0, 0.0, 0.0, 0.0, 0.0, 0.0, 0.0, 0.0, 0.0, 0.0, 0.0, 0.0, 0.0, 0.0, 0.0, 0.0, 0.0, 0.0, 0.0, 0.0, 0.0, 0.0, 0.0, 0.0, 0.0, 0.0, 0.0, 0.0, 0.0, 0.0, 0.0, 0.0, 0.0, 0.0, 0.0, 0.0, 0.0, 0.0, 0.0, 0.0, 0.0, 0.0, 0.0, 0.0, 0.0, 0.0, 0.0, 0.0, 0.0, 0.0, 0.0, 0.0, 0.0, 0.0, 0.0, 0.0, 0.0, 0.0, 0.0, 0.0, 0.0, 0.0, 0.0, 0.0, 0.0, 0.0, 0.0, 0.0, 0.0, 0.0, 0.0, 0.0, 0.0, 0.0, 0.0, 0.0, 0.0, 0.0, 0.0, 0.0, 0.0, 0.0, 0.0, 0.0, 0.0, 0.0, 0.0, 0.0, 0.0, 0.0, 0.0, 0.0, 0.0, 0.0, 0.0, 0.0, 0.0, 0.0, 0.0, 0.0, 0.0, 0.0, 0.0, 0.0, 0.0, 0.0, 0.0, 0.0, 0.0, 0.0, 0.0, 0.0, 0.0, 0.0, 0.0, 0.0, 0.0, 0.0, 0.0, 0.0, 0.0, 0.0, 0.0, 0.0, 0.0, 0.0, 0.0, 0.0, 0.0, 0.0, 0.0, 0.0, 0.0, 0.0, 0.0, 0.0, 0.0, 0.0, 0.0, 0.0, 0.0, 0.0, 0.0, 0.0, 0.0, 0.0, 0.0, 0.0, 0.0, 0.0, 0.0, 0.0, 0.0, 0.0, 0.0, 0.0, 0.0, 0.0, 0.0, 0.0, 0.0, 0.0, 0.0, 0.0, 0.0, 0.0, 0.0, 0.0, 0.0, 0.0, 0.0, 0.0, 0.0, 0.0, 0.0, 0.0, 0.0, 0.0, 0.0, 0.0, 0.0, 0.0, 0.0, 0.0, 0.0, 0.0, 0.0, 0.0, 0.0, 0.0, 0.0, 0.0, 0.0, 0.0, 0.0, 0.0, 0.0, 0.0, 0.0, 0.0, 0.0, 0.0, 0.0, 0.0, 0.0, 0.0, 0.0, 0.0, 0.0, 0.0, 0.0, 0.0, 0.0, 0.0, 0.0, 0.0, 0.0, 0.0, 0.0, 0.0, 0.0, 0.0, 0.0, 0.0, 0.0, 0.0, 0.0, 0.0, 0.0, 0.0, 0.0, 0.0, 0.0, 0.0, 0.0, 0.0, 0.0, 0.0, 0.0, 0.0, 0.0, 0.0, 0.0, 0.0, 0.0, 0.0, 0.0, 0.0, 0.0, 0.0, 0.0, 0.0, 0.0, 0.0, 0.0, 0.0, 0.0, 0.0, 0.0, 0.0, 0.0, 0.0, 0.0, 0.0, 0.0, 0.0, 0.0, 0.0, 0.0, 0.0, 0.0, 0.0, 0.0, 0.0, 0.0, 0.0, 0.0, 0.0, 0.0, 0.0, 0.0, 0.0, 0.0, 0.0, 0.0, 0.0, 0.0, 0.0, 0.0, 0.0, 0.0, 0.0, 0.0, 0.0, 0.0, 0.0, 0.0, 0.0, 0.0, 0.0, 0.0, 0.0, 0.0, 0.0, 0.0, 0.0, 0.0, 0.0, 0.0, 0.0, 0.0, 0.0, 0.0, 0.0, 0.0, 0.0, 0.0, 0.0, 0.0, 0.0, 0.0, 0.0, 0.0, 0.0, 0.0, 0.0, 0.0, 0.0, 0.0, 0.0, 0.0, 0.0, 0.0, 0.0, 0.0, 0.0, 0.0, 0.0, 0.0, 0.0, 0.0, 0.0, 0.0, 0.0, 0.0, 0.0, 0.0, 0.0, 0.0, 0.0, 0.0, 0.0, 0.0, 0.0, 0.0, 0.0, 0.0, 0.0, 0.0, 0.0, 0.0, 0.0, 0.0, 0.0, 0.0, 0.0, 0.0, 0.0, 0.0, 0.0, 0.0, 0.0, 0.0, 0.0, 0.0, 0.0, 0.0, 0.0, 0.0, 0.0, 0.0, 0.0, 0.0, 0.0, 0.0, 0.0, 0.0, 0.0, 0.0, 0.0, 0.0, 0.0, 0.0, 0.0, 0.0, 0.0, 0.0, 0.0, 0.0, 0.0, 0.0, 0.0, 0.0, 0.0, 0.0, 0.0, 0.0, 0.0, 0.0, 0.0, 0.0, 0.0, 0.0, 0.0, 0.0, 0.0, 0.0, 0.0, 0.0, 0.0, 0.0, 0.0, 0.0, 0.0, 0.0, 0.0, 0.0, 0.0, 0.0, 0.0, 0.0, 0.0, 0.0, 0.0, 0.0, 0.0, 0.0, 0.0, 0.0, 0.0, 0.0, 0.0, 0.0, 0.0, 0.0, 0.0, 0.0, 0.0, 0.0, 0.0, 0.0, 0.0, 0.0, 0.0, 0.0, 0.0, 0.0, 0.0, 0.0, 0.0, 0.0, 0.0, 0.0, 0.0, 0.0, 0.0, 0.0, 0.0, 0.0, 0.0, 0.0, 0.0, 0.0, 0.0, 0.0, 0.0, 0.0, 0.0, 0.0, 0.0, 0.0, 0.0, 0.0, 0.0, 0.0, 0.0, 0.0, 0.0, 0.0, 0.0, 0.0, 0.0, 0.0, 0.0, 0.0, 0.0, 0.0, 0.0, 0.0, 0.0, 0.0, 0.0, 0.0, 0.0, 0.0, 0.0, 0.0, 0.0, 0.0, 0.0, 0.0, 0.0, 0.0, 0.0, 0.0, 0.0, 0.0, 0.0, 0.0, 0.0, 0.0, 0.0, 0.0, 0.0, 0.0, 0.0, 0.0, 0.0, 0.0, 0.0, 0.0, 0.0, 0.0, 0.0, 0.0, 0.0, 0.0, 0.0, 0.0, 0.0, 0.0, 0.0, 0.0, 0.0, 0.0, 0.0, 0.0, 0.0, 0.0, 0.0, 0.0, 0.0, 0.0, 0.0, 0.0, 0.0, 0.0, 0.0, 0.0, 0.0, 0.0, 0.0, 0.0, 0.0, 0.0, 0.0, 0.0, 0.0, 0.0, 0.0, 0.0, 0.0, 0.0, 0.0, 0.0, 0.0, 0.0, 0.0, 0.0, 0.0, 0.0, 0.0, 0.0, 0.0, 0.0, 0.0, 0.0, 0.0, 0.0, 0.375, 0.375, 0.5, 0.375, 0.5, 0.5, 0.375, 0.5, 0.8749, 0.375, 0.9999, 0.375, 0.9999, 0.5, 0.8749, 0.5, 0.625, 0.375, 0.75, 0.375, 0.75, 0.5, 0.625, 0.5, 0.625, 0.1251, 0.75, 0.1251, 0.75, 0.25, 0.625, 0.25, 0.8749, 0.1251, 0.9999, 0.1251, 0.9999, 0.25, 0.8749, 0.25, 0.1251, 0.375, 0.25, 0.375, 0.25, 0.5, 0.1251, 0.5, 0.1251, 0.1251, 0.25, 0.1251, 0.25, 0.25, 0.1251, 0.25, 0.375, 0.1251, 0.5, 0.1251, 0.5, 0.25, 0.375, 0.25, 0.0, 0.0, 0.0, 0.0, 0.0, 0.0, 0.0, 0.0, 0.0, 0.0, 0.0, 0.0, 0.0, 0.0, 0.0, 0.0, 0.0, 0.0, 0.0, 0.0, 0.0, 0.0, 0.0, 0.0, 0.0, 0.0, 0.0, 0.0, 0.0, 0.0, 0.0, 0.0, 0.0, 0.0, 0.0, 0.0, 0.0, 0.0, 0.0, 0.0, 0.0, 0.0, 0.0, 0.0, 0.0, 0.0, 0.0, 0.0, 0.0, 0.0, 0.0, 0.0, 0.0, 0.0, 0.0, 0.0, 0.0, 0.0, 0.0, 0.0, 0.0, 0.0, 0.0, 0.0, 0.0, 0.0, 0.0, 0.0, 0.0, 0.0, 0.0, 0.0, 0.0, 0.0, 0.0, 0.0, 0.0, 0.0, 0.0, 0.0, 0.0, 0.0, 0.0, 0.0, 0.0, 0.0, 0.0, 0.0, 0.0, 0.0, 0.0, 0.0, 0.0, 0.0, 0.0, 0.0, 0.0, 0.0, 0.0, 0.0, 0.0, 0.0, 0.0, 0.0, 0.0, 0.0, 0.0, 0.0, 0.0, 0.0, 0.0, 0.0, 0.0, 0.0, 0.0, 0.0, 0.0, 0.0, 0.0, 0.0, 0.0, 0.0, 0.0, 0.0, 0.0, 0.0, 0.0, 0.0, 0.0, 0.0, 0.0, 0.0, 0.0, 0.0, 0.0, 0.0, 0.0, 0.0, 0.0, 0.0, 0.0, 0.0, 0.0, 0.0, 0.0, 0.0, 0.0, 0.0, 0.0, 0.0, 0.0, 0.0, 0.0, 0.0, 0.0, 0.0, 0.0, 0.0, 0.0, 0.0, 0.0, 0.0, 0.0, 0.0, 0.0, 0.0, 0.0, 0.0, 0.0, 0.0, 0.0, 0.0, 0.0, 0.0, 0.0, 0.0, 0.0, 0.0, 0.0, 0.0, 0.0, 0.0, 0.0, 0.0, 0.0, 0.0, 0.0, 0.0, 0.0, 0.0, 0.0, 0.0, 0.25, 0.1251, 0.375, 0.1251, 0.375, 0.25, 0.25, 0.25, 0.25, 7.076e-05, 0.375, 7.076e-05, 0.375, 0.1251, 0.25, 0.1251, 0.375, 7.076e-05, 0.5, 7.076e-05, 0.5, 0.1251, 0.375, 0.1251, 7.079e-05, 0.1251, 0.1251, 0.1251, 0.1251, 0.25, 7.076e-05, 0.25, 7.082e-05, 7.07e-05, 0.1251, 7.076e-05, 0.1251, 0.1251, 7.079e-05, 0.1251, 0.1251, 7.076e-05, 0.25, 7.076e-05, 0.25, 0.1251, 0.1251, 0.1251, 7.073e-05, 0.375, 0.1251, 0.375, 0.1251, 0.5, 7.07e-05, 0.5, 7.076e-05, 0.25, 0.1251, 0.25, 0.1251, 0.375, 7.073e-05, 0.375, 0.1251, 0.25, 0.25, 0.25, 0.25, 0.375, 0.1251, 0.375, 0.75, 0.1251, 0.8749, 0.1251, 0.8749, 0.25, 0.75, 0.25, 0.75, 7.073e-05, 0.8749, 7.073e-05, 0.8749, 0.1251, 0.75, 0.1251, 0.8749, 7.073e-05, 0.9999, 7.07e-05, 0.9999, 0.1251, 0.8749, 0.1251, 0.5, 0.1251, 0.625, 0.1251, 0.625, 0.25, 0.5, 0.25, 0.5, 7.076e-05, 0.625, 7.076e-05, 0.625, 0.1251, 0.5, 0.1251, 0.625, 7.076e-05, 0.75, 7.073e-05, 0.75, 0.1251, 0.625, 0.1251, 0.5, 0.375, 0.625, 0.375, 0.625, 0.5, 0.5, 0.5, 0.5, 0.25, 0.625, 0.25, 0.625, 0.375, 0.5, 0.375, 0.625, 0.25, 0.75, 0.25, 0.75, 0.375, 0.625, 0.375, 0.75, 0.375, 0.8749, 0.375, 0.8749, 0.5, 0.75, 0.5, 0.75, 0.25, 0.8749, 0.25, 0.8749, 0.375, 0.75, 0.375, 0.8749, 0.25, 0.9999, 0.25, 0.9999, 0.375, 0.8749, 0.375, 0.25, 0.375, 0.375, 0.375, 0.375, 0.5, 0.25, 0.5, 0.25, 0.25, 0.375, 0.25, 0.375, 0.375, 0.25, 0.375, 0.375, 0.25, 0.5, 0.25, 0.5, 0.375, 0.375, 0.375, 0.0, 0.0, 0.0, 0.0, 0.0, 0.0, 0.0, 0.0, 0.0, 0.0, 0.0, 0.0, 0.0, 0.0, 0.0, 0.0, 0.0, 0.0, 0.0, 0.0, 0.0, 0.0, 0.0, 0.0, 0.0, 0.0, 0.0, 0.0, 0.0, 0.0, 0.0, 0.0, 0.0, 0.0, 0.0, 0.0, 0.0, 0.0, 0.0, 0.0, 0.0, 0.0, 0.0, 0.0, 0.0, 0.0, 0.0, 0.0, 0.0, 0.0, 0.0, 0.0, 0.0, 0.0, 0.0, 0.0, 0.0, 0.0, 0.0, 0.0, 0.0, 0.0, 0.0, 0.0, 0.0, 0.0, 0.0, 0.0, 0.0, 0.0, 0.0, 0.0, 0.0, 0.0, 0.0, 0.0, 0.0, 0.0, 0.0, 0.0, 0.0, 0.0, 0.0, 0.0, 0.0, 0.0, 0.0, 0.0, 0.0, 0.0, 0.0, 0.0, 0.0, 0.0, 0.0, 0.0, 0.0, 0.0, 0.0, 0.0, 0.0, 0.0, 0.0, 0.0, 0.0, 0.0, 0.0, 0.0, 0.0, 0.0, 0.0, 0.0, 0.0, 0.0, 0.0, 0.0, 0.0, 0.0, 0.0, 0.0, 0.0, 0.0, 0.0, 0.0, 0.0, 0.0, 0.0, 0.0, 0.0, 0.0, 0.0, 0.0, 0.0, 0.0, 0.0, 0.0, 0.0, 0.0, 0.0, 0.0, 0.0, 0.0, 0.0, 0.0, 0.0, 0.0, 0.0, 0.0, 0.0, 0.0, 0.0, 0.0, 0.0, 0.0, 0.0, 0.0, 0.0, 0.0, 0.0, 0.0, 0.0, 0.0, 0.0, 0.0, 0.0, 0.0, 0.0, 0.0, 0.0, 0.0, 0.0, 0.0, 0.0, 0.0, 0.0, 0.0, 0.0, 0.0, 0.0, 0.0, 0.0, 0.0, 0.0, 0.0, 0.0, 0.0, 0.0, 0.0, 0.0, 0.0, 0.0, 0.0, 0.0, 0.0, 0.0, 0.0, 0.0, 0.0, 0.0, 0.0, 0.0, 0.0, 0.0, 0.0, 0.0, 0.0, 0.0, 0.0, 0.0, 0.0, 0.0, 0.0, 0.0, 0.0, 0.0, 0.0, 0.0, 0.0, 0.0, 0.0, 0.0, 0.0, 0.0, 0.0, 0.0, 0.0, 0.0, 0.0, 0.0, 0.0, 0.0, 0.0, 0.0, 0.0, 0.0, 0.0, 0.0, 0.0, 0.0, 0.0, 0.0, 0.0, 0.0, 0.0, 0.0, 0.0, 0.0, 0.0, 0.0, 0.0, 0.0, 0.0, 0.0, 0.0, 0.0, 0.0, 0.0, 0.0, 0.0, 0.0, 0.0, 0.0, 0.0, 0.0, 0.0, 0.0, 0.0, 0.0, 0.0, 0.0, 0.0, 0.0, 0.0, 0.0, 0.0, 0.0, 0.0, 0.0, 0.0, 0.0, 0.0, 0.0, 0.0, 0.0, 0.0, 0.0, 0.0, 0.0, 0.0, 0.0, 0.0, 0.0, 0.0, 0.0, 0.0, 0.0, 0.0, 0.0, 0.0, 0.0, 0.0, 0.0, 0.0, 0.0, 0.0, 0.0, 0.0, 0.0, 0.0, 0.0, 0.0, 0.0, 0.0, 0.0, 0.0, 0.0, 0.0, 0.0, 0.0, 0.0, 0.0, 0.0, 0.0, 0.0, 0.0, 0.0, 0.0, 0.0, 0.0, 0.0, 0.0, 0.0, 0.0, 0.0, 0.0, 0.0, 0.0, 0.0, 0.0, 0.0, 0.0, 0.0, 0.0, 0.0, 0.0, 0.0, 0.0, 0.0, 0.0, 0.0, 0.0, 0.0, 0.0, 0.0, 0.0, 0.0, 0.0, 0.0, 0.0, 0.0, 0.0, 0.0, 0.0, 0.0, 0.0, 0.0, 0.0, 0.0, 0.0, 0.0, 0.0, 0.0, 0.0, 0.0, 0.0, 0.0, 0.0, 0.0, 0.0, 0.0, 0.0, 0.0, 0.0, 0.0, 0.0, 0.0, 0.0, 0.0, 0.0, 0.0, 0.0, 0.0, 0.0, 0.0, 0.0, 0.0, 0.0, 0.0, 0.0, 0.0, 0.0, 0.0, 0.0, 0.0, 0.0, 0.0, 0.0, 0.0, 0.0, 0.0, 0.0, 0.0, 0.0, 0.0, 0.0, 0.0, 0.0, 0.0, 0.0, 0.0, 0.0, 0.0, 0.0, 0.0, 0.0, 0.0, 0.0, 0.0, 0.0, 0.0, 0.0, 0.0, 0.0, 0.0, 0.0, 0.0, 0.0, 0.0, 0.0, 0.0, 0.0, 0.0, 0.0, 0.0, 0.0, 0.0, 0.0, 0.0, 0.0, 0.0, 0.0, 0.0, 0.0, 0.0, 0.0, 0.0, 0.0, 0.0, 0.0, 0.0, 0.0, 0.0, 0.0, 0.0, 0.0, 0.0, 0.0, 0.0, 0.0, 0.0, 0.0, 0.0, 0.0, 0.0, 0.0, 0.0, 0.0, 0.0, 0.0, 0.0, 0.0, 0.0, 0.0, 0.0, 0.0, 0.0, 0.0, 0.0, 0.0, 0.0, 0.0, 0.0, 0.0, 0.0, 0.0, 0.0, 0.0, 0.0, 0.0, 0.0, 0.0, 0.0, 0.0, 0.0, 0.0, 0.0, 0.0, 0.0, 0.0, 0.0, 0.0, 0.0, 0.0, 0.0, 0.0, 0.0, 0.0, 0.0, 0.0, 0.0, 0.0, 0.0, 0.0, 0.0, 0.0, 0.0, 0.0, 0.0, 0.0, 0.0, 0.0, 0.0, 0.0, 0.0, 0.0, 0.0, 0.0, 0.0, 0.0, 0.0, 0.0, 0.0, 0.0, 0.0, 0.0, 0.0, 0.0, 0.0, 0.0, 0.0, 0.0, 0.0, 0.0, 0.0, 0.0, 0.0, 0.0, 0.0, 0.0, 0.0, 0.0, 0.0, 0.0, 0.0, 0.0, 0.0, 0.0, 0.0, 0.0, 0.0, 0.0, 0.0, 0.0, 0.0, 0.0, 0.0, 0.0, 0.0, 0.0, 0.0, 0.0, 0.0, 0.0, 0.0, 0.0, 0.0, 0.0, 0.0, 0.0, 0.0, 0.0, 0.0, 0.0, 0.0, 0.0, 0.0, 0.0, 0.0, 0.0, 0.0, 0.0, 0.0, 0.0, 0.0, 0.0, 0.0, 0.0, 0.0, 0.0, 0.0, 0.0, 0.0, 0.0, 0.0, 0.0, 0.0, 0.0, 0.0, 0.0, 0.0, 0.0, 0.0, 0.0, 0.0, 0.0, 0.0, 0.0, 0.0, 0.0, 0.0, 0.0, 0.0, 0.0, 0.0, 0.0, 0.0, 0.0, 0.0, 0.0, 0.0, 0.0, 0.0, 0.0, 0.0, 0.0, 0.0, 0.0, 0.0, 0.0, 0.0, 0.0, 0.0, 0.0, 0.0, 0.0, 0.0, 0.0, 0.0, 0.0, 0.0, 0.0, 0.0, 0.0, 0.0, 0.0, 0.0, 0.0, 0.0, 0.0, 0.0, 0.0, 0.0, 0.0, 0.0, 0.0, 0.0, 0.0, 0.0, 0.0, 0.0, 0.0, 0.0, 0.0, 0.0, 0.0, 0.0, 0.0, 0.0, 0.0, 0.0, 0.0, 0.0, 0.0, 0.0, 0.0, 0.0, 0.0, 0.0, 0.0, 0.0, 0.0, 0.0, 0.0, 0.0, 0.0, 0.0, 0.0, 0.0, 0.0, 0.0, 0.0, 0.0, 0.0, 0.0, 0.0, 0.0, 0.0, 0.0, 0.0, 0.0, 0.0, 0.0, 0.0, 0.0, 0.0, 0.0, 0.0, 0.0, 0.0, 0.0, 0.0, 0.0, 0.0, 0.0, 0.0, 0.0, 0.0, 0.0, 0.0, 0.0, 0.0, 0.0, 0.0, 0.0, 0.0, 0.0, 0.0, 0.0, 0.0, 0.0, 0.0, 0.0, 0.0, 0.0, 0.0, 0.0, 0.0, 0.0, 0.0, 0.0, 0.0, 0.0, 0.0, 0.0, 0.0, 0.0, 0.0, 0.0, 0.0, 0.0, 0.0, 0.0, 0.0, 0.0, 0.0, 0.0, 0.0, 0.0, 0.0, 0.0, 0.0, 0.0, 0.0, 0.0, 0.0, 0.0, 0.0, 0.0, 0.0, 0.0, 0.0, 0.0, 0.0, 0.0, 0.0, 0.0, 0.0, 0.0, 0.0, 0.0, 0.0, 0.0, 0.0, 0.0, 0.0, 0.0, 0.0, 0.0, 0.0, 0.0, 0.0, 0.0, 0.0, 0.0, 0.0, 0.0, 0.0, 0.0, 0.0, 0.0, 0.0, 0.0, 0.0, 0.0, 0.0, 0.0, 0.0, 0.0, 0.0, 0.0, 0.0, 0.0, 0.0, 0.0, 0.0, 0.0, 0.0, 0.0, 0.0, 0.0, 0.0, 0.0, 0.0, 0.0, 0.0, 0.0, 0.0, 0.0, 0.0, 0.0, 0.0, 0.0, 0.0, 0.0, 0.0, 0.0, 0.0, 0.0, 0.0, 0.0, 0.0, 0.0, 0.0, 0.0, 0.0, 0.0, 0.0, 0.0, 0.0, 0.0, 0.0, 0.0, 0.0, 0.0, 0.0, 0.0, 0.0, 0.0, 0.0, 0.0, 0.0, 0.0, 0.0, 0.0, 0.0, 0.0, 0.0, 0.0, 0.0, 0.0, 0.0, 0.0, 0.0, 0.0, 0.0, 0.0, 0.0, 0.0, 0.0, 0.0, 0.0, 0.0, 0.0, 0.0, 0.0, 0.0, 0.0, 0.0, 0.0, 0.0, 0.0, 0.0, 0.0, 0.0, 0.0, 0.0, 0.0, 0.0, 0.0, 0.0, 0.0, 0.0, 0.0, 0.0, 0.0, 0.0, 0.0, 0.0, 0.0, 0.0, 0.0, 0.0, 0.0, 0.0, 0.0, 0.0, 0.0, 0.0, 0.0, 0.0, 0.0, 0.0, 0.0, 0.0])
me_circle_008.materials.append(mat_material_001)
me_circle_008.materials.append(mat_material_002)
me_circle_008.materials.append(mat_material_003)
me_circle_008.use_remesh_preserve_volume = False
me_circle_008.use_remesh_preserve_attributes = False
me_circle_008.use_mirror_vertex_groups = False
me_circle_008.update()

# ---- objects
ob_circle_003 = bpy.data.objects.new('Circle.003', me_circle_008)

# ---- transforms, parenting, visibility, modifiers, constraints
ob_circle_003.location = (1.527, 0.4194, 0.07212)
ob_circle_003.rotation_euler = (0.0, -0.8382, 0.0)
ob_circle_003.scale = (0.05356, 0.05356, 0.05356)
ob_circle_003.lock_location = (True, False, True)
ob_circle_003.lock_rotation = (True, True, True)
ob_circle_003.lineart.crease_threshold = 0.0

# ---- collection membership
col_collection_1.objects.link(ob_circle_003)

# ---- scene / render settings (as saved in the file)
scene.frame_start = 1; scene.frame_end = 250; scene.frame_set(1)
scene.render.engine = 'CYCLES'
scene.render.resolution_percentage = 50
scene.render.dither_intensity = 0.0
scene.cycles.use_denoising = False
scene.cycles.samples = 10
scene.cycles.sampling_pattern = 'TABULATED_SOBOL'
scene.cycles.light_sampling_threshold = 0.0
scene.cycles.use_adaptive_sampling = False
scene.cycles.use_light_tree = False
scene.cycles.blur_glossy = 0.0
scene.cycles.pixel_filter_type = 'GAUSSIAN'
scene.cycles.sample_clamp_indirect = 0.0
scene.view_settings.view_transform = 'Standard'
bpy.context.view_layer.update()

# ---- added for rendering (the .blend has no active camera and no usable light): camera, sun
cam_auto = bpy.data.cameras.new('AutoCamera')
cam_auto.lens = 50.0
cam_auto.sensor_width = 36.0
cam_auto.clip_end = 1000.0
ob_auto_camera = bpy.data.objects.new('AutoCamera', cam_auto)
scene.collection.objects.link(ob_auto_camera)
ob_auto_camera.location = (8.83829, -10.187, 7.76235)
ob_auto_camera.rotation_euler = (1.09748, -7.21219e-08, 0.694738)
scene.camera = ob_auto_camera
light_auto_sun = bpy.data.lights.new('AutoSun', 'SUN')
light_auto_sun.energy = 3.0
light_auto_sun.angle = 0.0523599
ob_auto_sun = bpy.data.objects.new('AutoSun', light_auto_sun)
scene.collection.objects.link(ob_auto_sun)
ob_auto_sun.rotation_euler = (0.872665, 0.174533, 0.523599)
bpy.context.view_layer.update()
